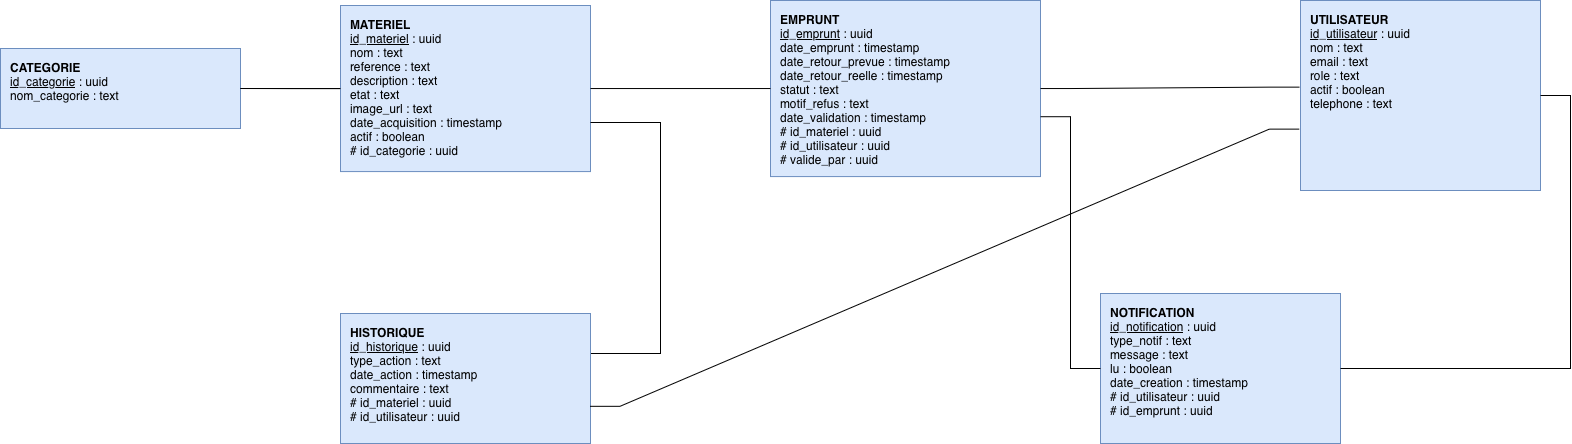

The diagram above was exported from draw.io. Its source (the exported page's mxGraphModel, read from the mxfile embedded in the PNG):
<mxGraphModel dx="1851" dy="1023" grid="1" gridSize="10" guides="1" tooltips="1" connect="1" arrows="1" fold="1" page="1" pageScale="1" pageWidth="1100" pageHeight="850" math="0" shadow="0">
  <root>
    <mxCell id="0" />
    <mxCell id="1" parent="0" />
    <mxCell id="8R_Jg2VI4vTBDhMpC6PW-1" parent="1" style="rounded=0;whiteSpace=wrap;html=1;verticalAlign=top;align=left;spacingLeft=8;spacingTop=6;fillColor=#dae8fc;strokeColor=#6c8ebf;fontSize=12;" value="&lt;b&gt;CATEGORIE&lt;/b&gt;&lt;br&gt;&lt;u&gt;id_categorie&lt;/u&gt; : uuid&lt;br&gt;nom_categorie : text" vertex="1">
      <mxGeometry height="80" width="240" x="269.9961538461538" y="385.0030769230769" as="geometry" />
    </mxCell>
    <mxCell id="8R_Jg2VI4vTBDhMpC6PW-18" edge="1" parent="1" source="8R_Jg2VI4vTBDhMpC6PW-2" style="edgeStyle=orthogonalEdgeStyle;rounded=0;orthogonalLoop=1;jettySize=auto;html=1;endArrow=none;endFill=0;" target="8R_Jg2VI4vTBDhMpC6PW-1" value="">
      <mxGeometry relative="1" as="geometry" />
    </mxCell>
    <mxCell id="8R_Jg2VI4vTBDhMpC6PW-2" parent="1" style="rounded=0;whiteSpace=wrap;html=1;verticalAlign=top;align=left;spacingLeft=8;spacingTop=6;fillColor=#dae8fc;strokeColor=#6c8ebf;fontSize=12;" value="&lt;b&gt;MATERIEL&lt;/b&gt;&lt;br&gt;&lt;u&gt;id_materiel&lt;/u&gt; : uuid&lt;br&gt;nom : text&lt;br&gt;reference : text&lt;br&gt;description : text&lt;br&gt;etat : text&lt;br&gt;image_url : text&lt;br&gt;date_acquisition : timestamp&lt;br&gt;actif : boolean&lt;br&gt;# id_categorie : uuid" vertex="1">
      <mxGeometry height="166.08" width="250" x="610" y="342" as="geometry" />
    </mxCell>
    <mxCell id="8R_Jg2VI4vTBDhMpC6PW-3" parent="1" style="rounded=0;whiteSpace=wrap;html=1;verticalAlign=top;align=left;spacingLeft=8;spacingTop=6;fillColor=#dae8fc;strokeColor=#6c8ebf;fontSize=12;" value="&lt;b&gt;UTILISATEUR&lt;/b&gt;&lt;br&gt;&lt;u&gt;id_utilisateur&lt;/u&gt; : uuid&lt;br&gt;nom : text&lt;br&gt;email : text&lt;br&gt;role : text&lt;br&gt;actif : boolean&lt;br&gt;telephone : text" vertex="1">
      <mxGeometry height="190" width="240" x="1569.996153846154" y="337.0030769230769" as="geometry" />
    </mxCell>
    <mxCell id="8R_Jg2VI4vTBDhMpC6PW-4" parent="1" style="rounded=0;whiteSpace=wrap;html=1;verticalAlign=top;align=left;spacingLeft=8;spacingTop=6;fillColor=#dae8fc;strokeColor=#6c8ebf;fontSize=12;" value="&lt;b&gt;EMPRUNT&lt;/b&gt;&lt;br&gt;&lt;u&gt;id_emprunt&lt;/u&gt; : uuid&lt;br&gt;date_emprunt : timestamp&lt;br&gt;date_retour_prevue : timestamp&lt;br&gt;date_retour_reelle : timestamp&lt;br&gt;statut : text&lt;br&gt;motif_refus : text&lt;br&gt;date_validation : timestamp&lt;br&gt;# id_materiel : uuid&lt;br&gt;# id_utilisateur : uuid&lt;br&gt;# valide_par : uuid" vertex="1">
      <mxGeometry height="176.08" width="270" x="1040" y="337" as="geometry" />
    </mxCell>
    <mxCell id="8R_Jg2VI4vTBDhMpC6PW-17" edge="1" parent="1" source="8R_Jg2VI4vTBDhMpC6PW-5" style="edgeStyle=orthogonalEdgeStyle;rounded=0;orthogonalLoop=1;jettySize=auto;html=1;exitX=1;exitY=0.5;exitDx=0;exitDy=0;endArrow=none;endFill=0;" target="8R_Jg2VI4vTBDhMpC6PW-2">
      <mxGeometry relative="1" as="geometry">
        <Array as="points">
          <mxPoint x="860" y="690" />
          <mxPoint x="930" y="690" />
          <mxPoint x="930" y="459" />
        </Array>
        <mxPoint x="870" y="500.0000000000001" as="targetPoint" />
      </mxGeometry>
    </mxCell>
    <mxCell id="8R_Jg2VI4vTBDhMpC6PW-5" parent="1" style="rounded=0;whiteSpace=wrap;html=1;verticalAlign=top;align=left;spacingLeft=8;spacingTop=6;fillColor=#dae8fc;strokeColor=#6c8ebf;fontSize=12;" value="&lt;b&gt;HISTORIQUE&lt;/b&gt;&lt;br&gt;&lt;u&gt;id_historique&lt;/u&gt; : uuid&lt;br&gt;type_action : text&lt;br&gt;date_action : timestamp&lt;br&gt;commentaire : text&lt;br&gt;# id_materiel : uuid&lt;br&gt;# id_utilisateur : uuid" vertex="1">
      <mxGeometry height="130" width="250" x="610" y="650" as="geometry" />
    </mxCell>
    <mxCell id="8R_Jg2VI4vTBDhMpC6PW-6" parent="1" style="rounded=0;whiteSpace=wrap;html=1;verticalAlign=top;align=left;spacingLeft=8;spacingTop=6;fillColor=#dae8fc;strokeColor=#6c8ebf;fontSize=12;" value="&lt;b&gt;NOTIFICATION&lt;/b&gt;&lt;br&gt;&lt;u&gt;id_notification&lt;/u&gt; : uuid&lt;br&gt;type_notif : text&lt;br&gt;message : text&lt;br&gt;lu : boolean&lt;br&gt;date_creation : timestamp&lt;br&gt;# id_utilisateur : uuid&lt;br&gt;# id_emprunt : uuid" vertex="1">
      <mxGeometry height="150" width="240" x="1370" y="630" as="geometry" />
    </mxCell>
    <mxCell id="8R_Jg2VI4vTBDhMpC6PW-7" edge="1" parent="1" source="8R_Jg2VI4vTBDhMpC6PW-1" style="edgeStyle=entityRelationEdgeStyle;rounded=0;html=1;startArrow=none;endArrow=none;startFill=0;endFill=0;" target="8R_Jg2VI4vTBDhMpC6PW-2" value="">
      <mxGeometry relative="1" as="geometry" />
    </mxCell>
    <mxCell id="8R_Jg2VI4vTBDhMpC6PW-8" edge="1" parent="1" source="8R_Jg2VI4vTBDhMpC6PW-2" style="edgeStyle=entityRelationEdgeStyle;rounded=0;html=1;startArrow=none;endArrow=none;endFill=0;startFill=0;" target="8R_Jg2VI4vTBDhMpC6PW-4" value="">
      <mxGeometry relative="1" as="geometry" />
    </mxCell>
    <mxCell id="8R_Jg2VI4vTBDhMpC6PW-9" edge="1" parent="1" source="8R_Jg2VI4vTBDhMpC6PW-3" style="edgeStyle=entityRelationEdgeStyle;rounded=0;html=1;startArrow=none;endArrow=none;fontSize=10;startFill=0;endFill=0;exitX=-0.004;exitY=0.456;exitDx=0;exitDy=0;exitPerimeter=0;" target="8R_Jg2VI4vTBDhMpC6PW-4" value="">
      <mxGeometry relative="1" x="-0.0026" as="geometry">
        <mxPoint as="offset" />
      </mxGeometry>
    </mxCell>
    <mxCell id="8R_Jg2VI4vTBDhMpC6PW-12" edge="1" parent="1" source="8R_Jg2VI4vTBDhMpC6PW-3" style="edgeStyle=entityRelationEdgeStyle;rounded=0;html=1;startArrow=none;endArrow=none;startFill=0;endFill=0;exitX=-0.005;exitY=0.677;exitDx=0;exitDy=0;exitPerimeter=0;entryX=0.998;entryY=0.714;entryDx=0;entryDy=0;entryPerimeter=0;" target="8R_Jg2VI4vTBDhMpC6PW-5" value="">
      <mxGeometry relative="1" as="geometry" />
    </mxCell>
    <mxCell id="8R_Jg2VI4vTBDhMpC6PW-13" edge="1" parent="1" source="8R_Jg2VI4vTBDhMpC6PW-3" style="edgeStyle=entityRelationEdgeStyle;rounded=0;html=1;startArrow=none;endArrow=none;startFill=0;endFill=0;" target="8R_Jg2VI4vTBDhMpC6PW-6" value="">
      <mxGeometry relative="1" as="geometry" />
    </mxCell>
    <mxCell id="8R_Jg2VI4vTBDhMpC6PW-14" edge="1" parent="1" source="8R_Jg2VI4vTBDhMpC6PW-4" style="edgeStyle=entityRelationEdgeStyle;rounded=0;html=1;startArrow=none;endArrow=none;startFill=0;endFill=0;exitX=1;exitY=0.66;exitDx=0;exitDy=0;exitPerimeter=0;" target="8R_Jg2VI4vTBDhMpC6PW-6" value="">
      <mxGeometry relative="1" as="geometry" />
    </mxCell>
  </root>
</mxGraphModel>